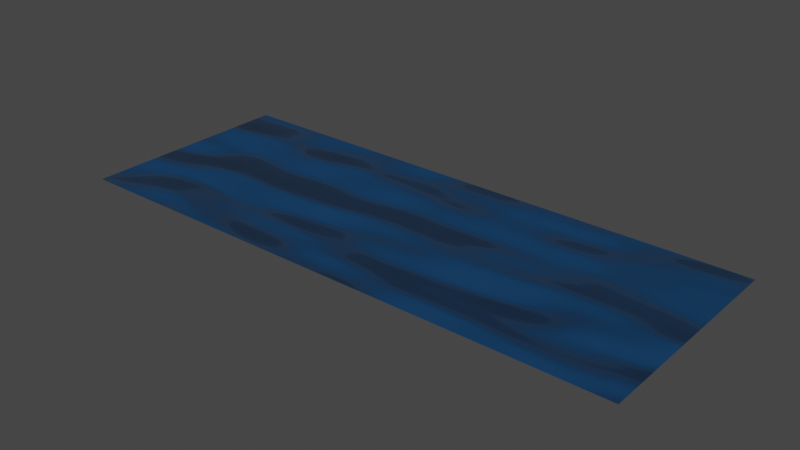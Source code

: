 # Source: Acid_pool.blend  (saved by Blender 2.93.21; exported with 4.5.12 LTS)
import bpy
from mathutils import Matrix  # noqa: F401  (used for matrix-valued properties, if any)

bpy.ops.wm.read_factory_settings(use_empty=True)
scene = bpy.context.scene
scene.name = 'Scene'

# ---- collections
col_collection = bpy.data.collections.new('Collection'); scene.collection.children.link(col_collection)

# ---- materials (node trees are filled in below, after node groups)
mat_le_acide_but_actually_just_water = bpy.data.materials.new('Le Acide but actually just water')
mat_le_acide_but_actually_just_water.use_transparent_shadow = False

# ---- material node trees
mat_le_acide_but_actually_just_water.use_nodes = True; mat_le_acide_but_actually_just_water.node_tree.nodes.clear()
_N = mat_le_acide_but_actually_just_water.node_tree.nodes; _L = mat_le_acide_but_actually_just_water.node_tree.links
n0 = _N.new('ShaderNodeOutputMaterial'); n0.name = 'Material Output'; n0.location = (1498, 462)
n1 = _N.new('ShaderNodeBsdfPrincipled'); n1.name = 'Principled BSDF'; n1.location = (1208, 462)
n1.distribution = 'GGX'
n1.subsurface_method = 'BURLEY'
n1.inputs[0].default_value = (0.01872, 0.1024, 0.2555, 1.0)
n1.inputs[1].default_value = 0.6182
n1.inputs[2].default_value = 0.1424
n1.inputs[3].default_value = 1.45
n1.inputs[19].default_value = 0.02121
n1.inputs[27].default_value = (0.0, 0.0, 0.0, 1.0)
n1.inputs[28].default_value = 1.0
n2 = _N.new('ShaderNodeBump'); n2.name = 'Bump'; n2.location = (1004, 292)
n2.inputs[0].default_value = 0.3444
n2.inputs[1].default_value = 2.2
n2.inputs[2].default_value = 1.0
n3 = _N.new('ShaderNodeTexCoord'); n3.name = 'Texture Coordinate'; n3.location = (349, 373)
n4 = _N.new('ShaderNodeMapping'); n4.name = 'Mapping'; n4.location = (561, 395)
n5 = _N.new('ShaderNodeTexNoise'); n5.name = 'Musgrave Texture'; n5.location = (774, 329)
n5.width = 150
n5.normalize = False
n5.inputs[2].default_value = 5.6
n5.inputs[3].default_value = 0.4
n5.inputs[4].default_value = 0.9266
n5.inputs[5].default_value = 1.1
_L.new(n1.outputs[0], n0.inputs[0])
_L.new(n5.outputs[0], n2.inputs[3])
_L.new(n2.outputs[0], n1.inputs[5])
_L.new(n4.outputs[0], n5.inputs[0])
_L.new(n3.outputs[0], n4.inputs[0])
n0.is_active_output = True

# ---- world
world_world = bpy.data.worlds.new('World'); scene.world = world_world
world_world.use_nodes = True; world_world.node_tree.nodes.clear()
_N = world_world.node_tree.nodes; _L = world_world.node_tree.links
n0 = _N.new('ShaderNodeOutputWorld'); n0.name = 'World Output'; n0.location = (300, 300)
n1 = _N.new('ShaderNodeBackground'); n1.name = 'Background'; n1.location = (10, 300)
n1.inputs[0].default_value = (0.05088, 0.05088, 0.05088, 1.0)
_L.new(n1.outputs[0], n0.inputs[0])
n0.is_active_output = True
world_world.color = (0.05088, 0.05088, 0.05088)
world_world.use_sun_shadow = False
world_world.sun_shadow_jitter_overblur = 0.0

# ---- meshes
me_plane = bpy.data.meshes.new('Plane')
me_plane.from_pydata([(-4.923, -1.903, 0.0), (4.923, -1.903, 0.0), (-4.923, 1.907, 0.0), (4.923, 1.907, 0.0)], [], [(0, 1, 3, 2)])
_uv = me_plane.uv_layers.new(name='UVMap')
_uv.uv.foreach_set('vector', [0.0, 0.0, 1.0, 0.0, 1.0, 1.0, 0.0, 1.0])
me_plane.materials.append(mat_le_acide_but_actually_just_water)
me_plane.use_remesh_fix_poles = True
me_plane.use_remesh_preserve_attributes = False
me_plane.update()

# ---- objects
ob_plane = bpy.data.objects.new('Plane', me_plane)

# ---- transforms, parenting, visibility, modifiers, constraints
ob_plane.location = (0.0, 0.0, 0.0)
ob_plane.scale = (2.365, 2.365, 2.365)

# ---- collection membership
col_collection.objects.link(ob_plane)

# ---- scene / render settings (as saved in the file)
scene.frame_start = 1; scene.frame_end = 250; scene.frame_set(1)
scene.render.engine = 'BLENDER_EEVEE_NEXT'
scene.cycles.use_denoising = False
scene.cycles.samples = 128
scene.cycles.sampling_pattern = 'TABULATED_SOBOL'
scene.cycles.use_adaptive_sampling = False
scene.cycles.use_light_tree = False
scene.view_settings.view_transform = 'Filmic'
bpy.context.view_layer.update()

# ---- added for rendering (the .blend has no active camera and no usable light): camera, sun
cam_auto = bpy.data.cameras.new('AutoCamera')
cam_auto.lens = 50.0
cam_auto.sensor_width = 36.0
cam_auto.clip_end = 1000.0
ob_auto_camera = bpy.data.objects.new('AutoCamera', cam_auto)
scene.collection.objects.link(ob_auto_camera)
ob_auto_camera.location = (23.0983, -27.7131, 18.4786)
ob_auto_camera.rotation_euler = (1.09748, -7.21219e-08, 0.694738)
scene.camera = ob_auto_camera
light_auto_sun = bpy.data.lights.new('AutoSun', 'SUN')
light_auto_sun.energy = 3.0
light_auto_sun.angle = 0.0523599
ob_auto_sun = bpy.data.objects.new('AutoSun', light_auto_sun)
scene.collection.objects.link(ob_auto_sun)
ob_auto_sun.rotation_euler = (0.872665, 0.174533, 0.523599)
bpy.context.view_layer.update()

